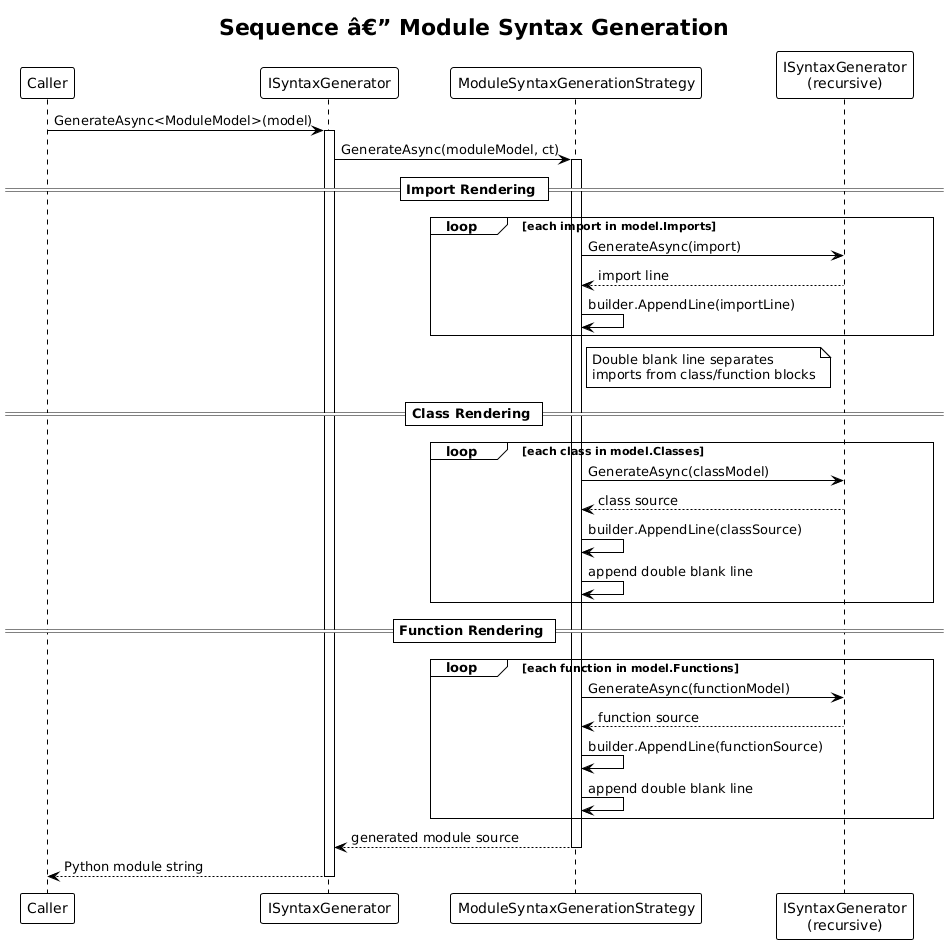

The diagram above was rendered by PlantUML. Its source (embedded in the PNG):
@startuml
!theme plain

title Sequence â€” Module Syntax Generation

participant "Caller" as caller
participant "ISyntaxGenerator" as gen
participant "ModuleSyntaxGenerationStrategy" as strategy
participant "ISyntaxGenerator\n(recursive)" as gen2

caller -> gen : GenerateAsync<ModuleModel>(model)
activate gen
gen -> strategy : GenerateAsync(moduleModel, ct)
activate strategy

== Import Rendering ==

loop each import in model.Imports
    strategy -> gen2 : GenerateAsync(import)
    gen2 --> strategy : import line
    strategy -> strategy : builder.AppendLine(importLine)
end

note right of strategy
    Double blank line separates
    imports from class/function blocks
end note

== Class Rendering ==

loop each class in model.Classes
    strategy -> gen2 : GenerateAsync(classModel)
    gen2 --> strategy : class source
    strategy -> strategy : builder.AppendLine(classSource)
    strategy -> strategy : append double blank line
end

== Function Rendering ==

loop each function in model.Functions
    strategy -> gen2 : GenerateAsync(functionModel)
    gen2 --> strategy : function source
    strategy -> strategy : builder.AppendLine(functionSource)
    strategy -> strategy : append double blank line
end

strategy --> gen : generated module source
deactivate strategy
gen --> caller : Python module string
deactivate gen
@enduml